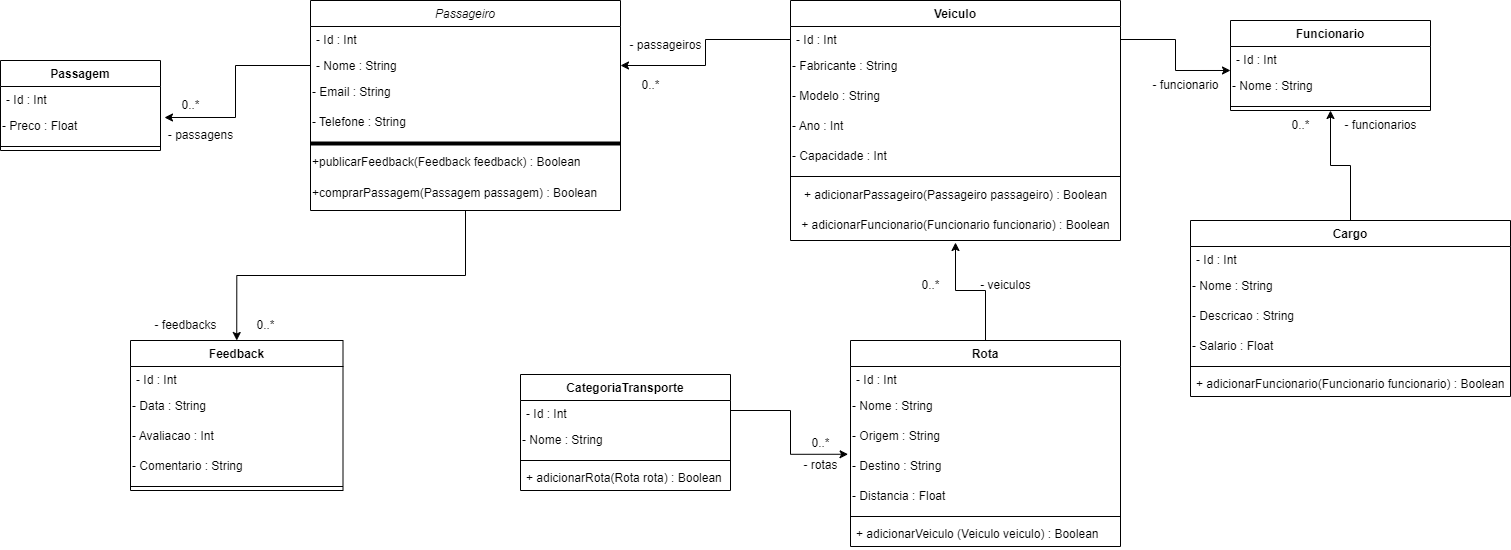

The diagram above was exported from draw.io. Its source (the exported page's mxGraphModel, read from the mxfile embedded in the PNG):
<mxGraphModel dx="1393" dy="789" grid="1" gridSize="10" guides="1" tooltips="1" connect="1" arrows="1" fold="1" page="1" pageScale="1" pageWidth="3300" pageHeight="2339" math="0" shadow="0">
  <root>
    <mxCell id="WIyWlLk6GJQsqaUBKTNV-0" />
    <mxCell id="WIyWlLk6GJQsqaUBKTNV-1" parent="WIyWlLk6GJQsqaUBKTNV-0" />
    <mxCell id="xXUbt9Ss3my-ECUW3MLa-15" style="edgeStyle=orthogonalEdgeStyle;rounded=0;orthogonalLoop=1;jettySize=auto;html=1;exitX=0.5;exitY=1;exitDx=0;exitDy=0;entryX=0.5;entryY=0;entryDx=0;entryDy=0;" parent="WIyWlLk6GJQsqaUBKTNV-1" source="zkfFHV4jXpPFQw0GAbJ--0" target="xXUbt9Ss3my-ECUW3MLa-10" edge="1">
      <mxGeometry relative="1" as="geometry" />
    </mxCell>
    <mxCell id="zkfFHV4jXpPFQw0GAbJ--0" value="Passageiro" style="swimlane;fontStyle=2;align=center;verticalAlign=top;childLayout=stackLayout;horizontal=1;startSize=26;horizontalStack=0;resizeParent=1;resizeLast=0;collapsible=1;marginBottom=0;rounded=0;shadow=0;strokeWidth=1;" parent="WIyWlLk6GJQsqaUBKTNV-1" vertex="1">
      <mxGeometry x="860" y="340" width="310" height="210" as="geometry">
        <mxRectangle x="230" y="140" width="160" height="26" as="alternateBounds" />
      </mxGeometry>
    </mxCell>
    <mxCell id="zkfFHV4jXpPFQw0GAbJ--1" value="- Id : Int" style="text;align=left;verticalAlign=top;spacingLeft=4;spacingRight=4;overflow=hidden;rotatable=0;points=[[0,0.5],[1,0.5]];portConstraint=eastwest;" parent="zkfFHV4jXpPFQw0GAbJ--0" vertex="1">
      <mxGeometry y="26" width="310" height="26" as="geometry" />
    </mxCell>
    <mxCell id="zkfFHV4jXpPFQw0GAbJ--2" value="- Nome : String" style="text;align=left;verticalAlign=top;spacingLeft=4;spacingRight=4;overflow=hidden;rotatable=0;points=[[0,0.5],[1,0.5]];portConstraint=eastwest;rounded=0;shadow=0;html=0;" parent="zkfFHV4jXpPFQw0GAbJ--0" vertex="1">
      <mxGeometry y="52" width="310" height="26" as="geometry" />
    </mxCell>
    <mxCell id="xXUbt9Ss3my-ECUW3MLa-1" value="- Email : String" style="text;html=1;align=left;verticalAlign=top;resizable=0;points=[];autosize=1;strokeColor=none;fillColor=none;labelPosition=center;verticalLabelPosition=middle;" parent="zkfFHV4jXpPFQw0GAbJ--0" vertex="1">
      <mxGeometry y="78" width="310" height="30" as="geometry" />
    </mxCell>
    <mxCell id="xXUbt9Ss3my-ECUW3MLa-3" value="- Telefone : String" style="text;html=1;align=left;verticalAlign=top;resizable=0;points=[];autosize=1;strokeColor=none;fillColor=none;" parent="zkfFHV4jXpPFQw0GAbJ--0" vertex="1">
      <mxGeometry y="108" width="310" height="30" as="geometry" />
    </mxCell>
    <mxCell id="xXUbt9Ss3my-ECUW3MLa-7" value="" style="line;strokeWidth=4;html=1;perimeter=backbonePerimeter;points=[];outlineConnect=0;" parent="zkfFHV4jXpPFQw0GAbJ--0" vertex="1">
      <mxGeometry y="138" width="310" height="10" as="geometry" />
    </mxCell>
    <mxCell id="xXUbt9Ss3my-ECUW3MLa-8" value="+publicarFeedback(Feedback feedback) : Boolean" style="text;html=1;align=left;verticalAlign=top;resizable=0;points=[];autosize=1;strokeColor=none;fillColor=none;" parent="zkfFHV4jXpPFQw0GAbJ--0" vertex="1">
      <mxGeometry y="148" width="310" height="30" as="geometry" />
    </mxCell>
    <mxCell id="xXUbt9Ss3my-ECUW3MLa-9" value="+comprarPassagem(Passagem passagem) : Boolean" style="text;html=1;align=left;verticalAlign=middle;resizable=0;points=[];autosize=1;strokeColor=none;fillColor=none;" parent="zkfFHV4jXpPFQw0GAbJ--0" vertex="1">
      <mxGeometry y="178" width="310" height="30" as="geometry" />
    </mxCell>
    <mxCell id="xXUbt9Ss3my-ECUW3MLa-16" value="- feedbacks" style="text;html=1;align=center;verticalAlign=middle;resizable=0;points=[];autosize=1;strokeColor=none;fillColor=none;" parent="WIyWlLk6GJQsqaUBKTNV-1" vertex="1">
      <mxGeometry x="690" y="650" width="90" height="30" as="geometry" />
    </mxCell>
    <mxCell id="xXUbt9Ss3my-ECUW3MLa-17" value="0..*" style="text;html=1;align=center;verticalAlign=middle;resizable=0;points=[];autosize=1;strokeColor=none;fillColor=none;" parent="WIyWlLk6GJQsqaUBKTNV-1" vertex="1">
      <mxGeometry x="795" y="650" width="40" height="30" as="geometry" />
    </mxCell>
    <mxCell id="xXUbt9Ss3my-ECUW3MLa-10" value="Feedback" style="swimlane;fontStyle=1;align=center;verticalAlign=top;childLayout=stackLayout;horizontal=1;startSize=26;horizontalStack=0;resizeParent=1;resizeParentMax=0;resizeLast=0;collapsible=1;marginBottom=0;whiteSpace=wrap;html=1;" parent="WIyWlLk6GJQsqaUBKTNV-1" vertex="1">
      <mxGeometry x="680" y="680" width="212.5" height="150" as="geometry" />
    </mxCell>
    <mxCell id="xXUbt9Ss3my-ECUW3MLa-11" value="- Id : Int" style="text;strokeColor=none;fillColor=none;align=left;verticalAlign=top;spacingLeft=4;spacingRight=4;overflow=hidden;rotatable=0;points=[[0,0.5],[1,0.5]];portConstraint=eastwest;whiteSpace=wrap;html=1;" parent="xXUbt9Ss3my-ECUW3MLa-10" vertex="1">
      <mxGeometry y="26" width="212.5" height="26" as="geometry" />
    </mxCell>
    <mxCell id="xXUbt9Ss3my-ECUW3MLa-18" value="- Data : String" style="text;html=1;align=left;verticalAlign=top;resizable=0;points=[];autosize=1;strokeColor=none;fillColor=none;" parent="xXUbt9Ss3my-ECUW3MLa-10" vertex="1">
      <mxGeometry y="52" width="212.5" height="30" as="geometry" />
    </mxCell>
    <mxCell id="xXUbt9Ss3my-ECUW3MLa-19" value="- Avaliacao : Int" style="text;html=1;align=left;verticalAlign=top;resizable=0;points=[];autosize=1;strokeColor=none;fillColor=none;" parent="xXUbt9Ss3my-ECUW3MLa-10" vertex="1">
      <mxGeometry y="82" width="212.5" height="30" as="geometry" />
    </mxCell>
    <mxCell id="xXUbt9Ss3my-ECUW3MLa-20" value="- Comentario : String" style="text;html=1;align=left;verticalAlign=top;resizable=0;points=[];autosize=1;strokeColor=none;fillColor=none;" parent="xXUbt9Ss3my-ECUW3MLa-10" vertex="1">
      <mxGeometry y="112" width="212.5" height="30" as="geometry" />
    </mxCell>
    <mxCell id="xXUbt9Ss3my-ECUW3MLa-12" value="" style="line;strokeWidth=1;fillColor=none;align=left;verticalAlign=middle;spacingTop=-1;spacingLeft=3;spacingRight=3;rotatable=0;labelPosition=right;points=[];portConstraint=eastwest;strokeColor=inherit;" parent="xXUbt9Ss3my-ECUW3MLa-10" vertex="1">
      <mxGeometry y="142" width="212.5" height="8" as="geometry" />
    </mxCell>
    <mxCell id="xXUbt9Ss3my-ECUW3MLa-21" value="Passagem" style="swimlane;fontStyle=1;align=center;verticalAlign=top;childLayout=stackLayout;horizontal=1;startSize=26;horizontalStack=0;resizeParent=1;resizeParentMax=0;resizeLast=0;collapsible=1;marginBottom=0;whiteSpace=wrap;html=1;" parent="WIyWlLk6GJQsqaUBKTNV-1" vertex="1">
      <mxGeometry x="550" y="400" width="160" height="90" as="geometry" />
    </mxCell>
    <mxCell id="xXUbt9Ss3my-ECUW3MLa-22" value="- Id : Int" style="text;strokeColor=none;fillColor=none;align=left;verticalAlign=top;spacingLeft=4;spacingRight=4;overflow=hidden;rotatable=0;points=[[0,0.5],[1,0.5]];portConstraint=eastwest;whiteSpace=wrap;html=1;" parent="xXUbt9Ss3my-ECUW3MLa-21" vertex="1">
      <mxGeometry y="26" width="160" height="26" as="geometry" />
    </mxCell>
    <mxCell id="xXUbt9Ss3my-ECUW3MLa-25" value="- Preco : Float" style="text;html=1;align=left;verticalAlign=top;resizable=0;points=[];autosize=1;strokeColor=none;fillColor=none;" parent="xXUbt9Ss3my-ECUW3MLa-21" vertex="1">
      <mxGeometry y="52" width="160" height="30" as="geometry" />
    </mxCell>
    <mxCell id="xXUbt9Ss3my-ECUW3MLa-23" value="" style="line;strokeWidth=1;fillColor=none;align=left;verticalAlign=middle;spacingTop=-1;spacingLeft=3;spacingRight=3;rotatable=0;labelPosition=right;points=[];portConstraint=eastwest;strokeColor=inherit;" parent="xXUbt9Ss3my-ECUW3MLa-21" vertex="1">
      <mxGeometry y="82" width="160" height="8" as="geometry" />
    </mxCell>
    <mxCell id="xXUbt9Ss3my-ECUW3MLa-26" style="edgeStyle=orthogonalEdgeStyle;rounded=0;orthogonalLoop=1;jettySize=auto;html=1;exitX=0;exitY=0.5;exitDx=0;exitDy=0;entryX=1.025;entryY=1.192;entryDx=0;entryDy=0;entryPerimeter=0;" parent="WIyWlLk6GJQsqaUBKTNV-1" source="zkfFHV4jXpPFQw0GAbJ--2" target="xXUbt9Ss3my-ECUW3MLa-22" edge="1">
      <mxGeometry relative="1" as="geometry" />
    </mxCell>
    <mxCell id="xXUbt9Ss3my-ECUW3MLa-27" value="- passagens" style="text;html=1;align=center;verticalAlign=middle;resizable=0;points=[];autosize=1;strokeColor=none;fillColor=none;" parent="WIyWlLk6GJQsqaUBKTNV-1" vertex="1">
      <mxGeometry x="705" y="460" width="90" height="30" as="geometry" />
    </mxCell>
    <mxCell id="xXUbt9Ss3my-ECUW3MLa-28" value="0..*" style="text;html=1;align=center;verticalAlign=middle;resizable=0;points=[];autosize=1;strokeColor=none;fillColor=none;" parent="WIyWlLk6GJQsqaUBKTNV-1" vertex="1">
      <mxGeometry x="720" y="430" width="40" height="30" as="geometry" />
    </mxCell>
    <mxCell id="xXUbt9Ss3my-ECUW3MLa-29" value="Veiculo" style="swimlane;fontStyle=1;align=center;verticalAlign=top;childLayout=stackLayout;horizontal=1;startSize=26;horizontalStack=0;resizeParent=1;resizeParentMax=0;resizeLast=0;collapsible=1;marginBottom=0;whiteSpace=wrap;html=1;" parent="WIyWlLk6GJQsqaUBKTNV-1" vertex="1">
      <mxGeometry x="1340" y="340" width="330" height="240" as="geometry" />
    </mxCell>
    <mxCell id="xXUbt9Ss3my-ECUW3MLa-30" value="- Id : Int" style="text;strokeColor=none;fillColor=none;align=left;verticalAlign=top;spacingLeft=4;spacingRight=4;overflow=hidden;rotatable=0;points=[[0,0.5],[1,0.5]];portConstraint=eastwest;whiteSpace=wrap;html=1;" parent="xXUbt9Ss3my-ECUW3MLa-29" vertex="1">
      <mxGeometry y="26" width="330" height="26" as="geometry" />
    </mxCell>
    <mxCell id="xXUbt9Ss3my-ECUW3MLa-35" value="- Fabricante : String&lt;br&gt;" style="text;html=1;align=left;verticalAlign=top;resizable=0;points=[];autosize=1;strokeColor=none;fillColor=none;" parent="xXUbt9Ss3my-ECUW3MLa-29" vertex="1">
      <mxGeometry y="52" width="330" height="30" as="geometry" />
    </mxCell>
    <mxCell id="xXUbt9Ss3my-ECUW3MLa-34" value="- Modelo : String&amp;nbsp;" style="text;html=1;align=left;verticalAlign=top;resizable=0;points=[];autosize=1;strokeColor=none;fillColor=none;" parent="xXUbt9Ss3my-ECUW3MLa-29" vertex="1">
      <mxGeometry y="82" width="330" height="30" as="geometry" />
    </mxCell>
    <mxCell id="xXUbt9Ss3my-ECUW3MLa-37" value="- Ano : Int" style="text;html=1;align=left;verticalAlign=top;resizable=0;points=[];autosize=1;strokeColor=none;fillColor=none;" parent="xXUbt9Ss3my-ECUW3MLa-29" vertex="1">
      <mxGeometry y="112" width="330" height="30" as="geometry" />
    </mxCell>
    <mxCell id="xXUbt9Ss3my-ECUW3MLa-38" value="- Capacidade : Int&lt;br&gt;" style="text;html=1;align=left;verticalAlign=top;resizable=0;points=[];autosize=1;strokeColor=none;fillColor=none;" parent="xXUbt9Ss3my-ECUW3MLa-29" vertex="1">
      <mxGeometry y="142" width="330" height="30" as="geometry" />
    </mxCell>
    <mxCell id="xXUbt9Ss3my-ECUW3MLa-31" value="" style="line;strokeWidth=1;fillColor=none;align=left;verticalAlign=middle;spacingTop=-1;spacingLeft=3;spacingRight=3;rotatable=0;labelPosition=right;points=[];portConstraint=eastwest;strokeColor=inherit;" parent="xXUbt9Ss3my-ECUW3MLa-29" vertex="1">
      <mxGeometry y="172" width="330" height="8" as="geometry" />
    </mxCell>
    <mxCell id="xXUbt9Ss3my-ECUW3MLa-39" value="+ adicionarPassageiro(Passageiro passageiro) : Boolean" style="text;html=1;align=center;verticalAlign=middle;resizable=0;points=[];autosize=1;strokeColor=none;fillColor=none;" parent="xXUbt9Ss3my-ECUW3MLa-29" vertex="1">
      <mxGeometry y="180" width="330" height="30" as="geometry" />
    </mxCell>
    <mxCell id="xXUbt9Ss3my-ECUW3MLa-50" value="+ adicionarFuncionario(Funcionario funcionario) : Boolean" style="text;html=1;align=center;verticalAlign=middle;resizable=0;points=[];autosize=1;strokeColor=none;fillColor=none;" parent="xXUbt9Ss3my-ECUW3MLa-29" vertex="1">
      <mxGeometry y="210" width="330" height="30" as="geometry" />
    </mxCell>
    <mxCell id="xXUbt9Ss3my-ECUW3MLa-40" style="edgeStyle=orthogonalEdgeStyle;rounded=0;orthogonalLoop=1;jettySize=auto;html=1;exitX=0;exitY=0.5;exitDx=0;exitDy=0;" parent="WIyWlLk6GJQsqaUBKTNV-1" source="xXUbt9Ss3my-ECUW3MLa-30" target="zkfFHV4jXpPFQw0GAbJ--2" edge="1">
      <mxGeometry relative="1" as="geometry" />
    </mxCell>
    <mxCell id="xXUbt9Ss3my-ECUW3MLa-41" value="- passageiros" style="text;html=1;align=center;verticalAlign=middle;resizable=0;points=[];autosize=1;strokeColor=none;fillColor=none;" parent="WIyWlLk6GJQsqaUBKTNV-1" vertex="1">
      <mxGeometry x="1165" y="370" width="100" height="30" as="geometry" />
    </mxCell>
    <mxCell id="xXUbt9Ss3my-ECUW3MLa-42" value="0..*" style="text;html=1;align=center;verticalAlign=middle;resizable=0;points=[];autosize=1;strokeColor=none;fillColor=none;" parent="WIyWlLk6GJQsqaUBKTNV-1" vertex="1">
      <mxGeometry x="1180" y="410" width="40" height="30" as="geometry" />
    </mxCell>
    <mxCell id="xXUbt9Ss3my-ECUW3MLa-43" value="Funcionario" style="swimlane;fontStyle=1;align=center;verticalAlign=top;childLayout=stackLayout;horizontal=1;startSize=26;horizontalStack=0;resizeParent=1;resizeParentMax=0;resizeLast=0;collapsible=1;marginBottom=0;whiteSpace=wrap;html=1;" parent="WIyWlLk6GJQsqaUBKTNV-1" vertex="1">
      <mxGeometry x="1780" y="360" width="200" height="90" as="geometry" />
    </mxCell>
    <mxCell id="xXUbt9Ss3my-ECUW3MLa-44" value="- Id : Int" style="text;strokeColor=none;fillColor=none;align=left;verticalAlign=top;spacingLeft=4;spacingRight=4;overflow=hidden;rotatable=0;points=[[0,0.5],[1,0.5]];portConstraint=eastwest;whiteSpace=wrap;html=1;" parent="xXUbt9Ss3my-ECUW3MLa-43" vertex="1">
      <mxGeometry y="26" width="200" height="26" as="geometry" />
    </mxCell>
    <mxCell id="xXUbt9Ss3my-ECUW3MLa-48" value="- Nome : String" style="text;html=1;align=left;verticalAlign=top;resizable=0;points=[];autosize=1;strokeColor=none;fillColor=none;" parent="xXUbt9Ss3my-ECUW3MLa-43" vertex="1">
      <mxGeometry y="52" width="200" height="30" as="geometry" />
    </mxCell>
    <mxCell id="xXUbt9Ss3my-ECUW3MLa-45" value="" style="line;strokeWidth=1;fillColor=none;align=left;verticalAlign=middle;spacingTop=-1;spacingLeft=3;spacingRight=3;rotatable=0;labelPosition=right;points=[];portConstraint=eastwest;strokeColor=inherit;" parent="xXUbt9Ss3my-ECUW3MLa-43" vertex="1">
      <mxGeometry y="82" width="200" height="8" as="geometry" />
    </mxCell>
    <mxCell id="xXUbt9Ss3my-ECUW3MLa-49" value="- funcionario" style="text;html=1;align=center;verticalAlign=middle;resizable=0;points=[];autosize=1;strokeColor=none;fillColor=none;" parent="WIyWlLk6GJQsqaUBKTNV-1" vertex="1">
      <mxGeometry x="1690" y="410" width="90" height="30" as="geometry" />
    </mxCell>
    <mxCell id="xXUbt9Ss3my-ECUW3MLa-51" style="edgeStyle=orthogonalEdgeStyle;rounded=0;orthogonalLoop=1;jettySize=auto;html=1;exitX=1;exitY=0.5;exitDx=0;exitDy=0;entryX=0;entryY=-0.067;entryDx=0;entryDy=0;entryPerimeter=0;" parent="WIyWlLk6GJQsqaUBKTNV-1" source="xXUbt9Ss3my-ECUW3MLa-30" target="xXUbt9Ss3my-ECUW3MLa-48" edge="1">
      <mxGeometry relative="1" as="geometry" />
    </mxCell>
    <mxCell id="xXUbt9Ss3my-ECUW3MLa-71" style="edgeStyle=orthogonalEdgeStyle;rounded=0;orthogonalLoop=1;jettySize=auto;html=1;exitX=0.5;exitY=0;exitDx=0;exitDy=0;entryX=0.5;entryY=1.067;entryDx=0;entryDy=0;entryPerimeter=0;" parent="WIyWlLk6GJQsqaUBKTNV-1" source="xXUbt9Ss3my-ECUW3MLa-52" target="xXUbt9Ss3my-ECUW3MLa-50" edge="1">
      <mxGeometry relative="1" as="geometry" />
    </mxCell>
    <mxCell id="xXUbt9Ss3my-ECUW3MLa-52" value="Rota" style="swimlane;fontStyle=1;align=center;verticalAlign=top;childLayout=stackLayout;horizontal=1;startSize=26;horizontalStack=0;resizeParent=1;resizeParentMax=0;resizeLast=0;collapsible=1;marginBottom=0;whiteSpace=wrap;html=1;" parent="WIyWlLk6GJQsqaUBKTNV-1" vertex="1">
      <mxGeometry x="1400" y="680" width="270" height="206" as="geometry" />
    </mxCell>
    <mxCell id="xXUbt9Ss3my-ECUW3MLa-53" value="- Id : Int" style="text;strokeColor=none;fillColor=none;align=left;verticalAlign=top;spacingLeft=4;spacingRight=4;overflow=hidden;rotatable=0;points=[[0,0.5],[1,0.5]];portConstraint=eastwest;whiteSpace=wrap;html=1;" parent="xXUbt9Ss3my-ECUW3MLa-52" vertex="1">
      <mxGeometry y="26" width="270" height="26" as="geometry" />
    </mxCell>
    <mxCell id="xXUbt9Ss3my-ECUW3MLa-67" value="- Nome : String" style="text;html=1;align=left;verticalAlign=top;resizable=0;points=[];autosize=1;strokeColor=none;fillColor=none;" parent="xXUbt9Ss3my-ECUW3MLa-52" vertex="1">
      <mxGeometry y="52" width="270" height="30" as="geometry" />
    </mxCell>
    <mxCell id="xXUbt9Ss3my-ECUW3MLa-68" value="- Origem : String" style="text;html=1;align=left;verticalAlign=top;resizable=0;points=[];autosize=1;strokeColor=none;fillColor=none;" parent="xXUbt9Ss3my-ECUW3MLa-52" vertex="1">
      <mxGeometry y="82" width="270" height="30" as="geometry" />
    </mxCell>
    <mxCell id="xXUbt9Ss3my-ECUW3MLa-69" value="- Destino : String" style="text;html=1;align=left;verticalAlign=top;resizable=0;points=[];autosize=1;strokeColor=none;fillColor=none;" parent="xXUbt9Ss3my-ECUW3MLa-52" vertex="1">
      <mxGeometry y="112" width="270" height="30" as="geometry" />
    </mxCell>
    <mxCell id="xXUbt9Ss3my-ECUW3MLa-70" value="- Distancia : Float" style="text;html=1;align=left;verticalAlign=top;resizable=0;points=[];autosize=1;strokeColor=none;fillColor=none;" parent="xXUbt9Ss3my-ECUW3MLa-52" vertex="1">
      <mxGeometry y="142" width="270" height="30" as="geometry" />
    </mxCell>
    <mxCell id="xXUbt9Ss3my-ECUW3MLa-54" value="" style="line;strokeWidth=1;fillColor=none;align=left;verticalAlign=middle;spacingTop=-1;spacingLeft=3;spacingRight=3;rotatable=0;labelPosition=right;points=[];portConstraint=eastwest;strokeColor=inherit;" parent="xXUbt9Ss3my-ECUW3MLa-52" vertex="1">
      <mxGeometry y="172" width="270" height="8" as="geometry" />
    </mxCell>
    <mxCell id="xXUbt9Ss3my-ECUW3MLa-55" value="+ adicionarVeiculo (Veiculo veiculo) : Boolean" style="text;strokeColor=none;fillColor=none;align=left;verticalAlign=top;spacingLeft=4;spacingRight=4;overflow=hidden;rotatable=0;points=[[0,0.5],[1,0.5]];portConstraint=eastwest;whiteSpace=wrap;html=1;" parent="xXUbt9Ss3my-ECUW3MLa-52" vertex="1">
      <mxGeometry y="180" width="270" height="26" as="geometry" />
    </mxCell>
    <mxCell id="xXUbt9Ss3my-ECUW3MLa-63" style="edgeStyle=orthogonalEdgeStyle;rounded=0;orthogonalLoop=1;jettySize=auto;html=1;exitX=0.5;exitY=0;exitDx=0;exitDy=0;entryX=0.5;entryY=1;entryDx=0;entryDy=0;" parent="WIyWlLk6GJQsqaUBKTNV-1" source="xXUbt9Ss3my-ECUW3MLa-56" target="xXUbt9Ss3my-ECUW3MLa-43" edge="1">
      <mxGeometry relative="1" as="geometry" />
    </mxCell>
    <mxCell id="xXUbt9Ss3my-ECUW3MLa-56" value="Cargo" style="swimlane;fontStyle=1;align=center;verticalAlign=top;childLayout=stackLayout;horizontal=1;startSize=26;horizontalStack=0;resizeParent=1;resizeParentMax=0;resizeLast=0;collapsible=1;marginBottom=0;whiteSpace=wrap;html=1;" parent="WIyWlLk6GJQsqaUBKTNV-1" vertex="1">
      <mxGeometry x="1740" y="560" width="320" height="176" as="geometry" />
    </mxCell>
    <mxCell id="xXUbt9Ss3my-ECUW3MLa-57" value="- Id : Int" style="text;strokeColor=none;fillColor=none;align=left;verticalAlign=top;spacingLeft=4;spacingRight=4;overflow=hidden;rotatable=0;points=[[0,0.5],[1,0.5]];portConstraint=eastwest;whiteSpace=wrap;html=1;" parent="xXUbt9Ss3my-ECUW3MLa-56" vertex="1">
      <mxGeometry y="26" width="320" height="26" as="geometry" />
    </mxCell>
    <mxCell id="xXUbt9Ss3my-ECUW3MLa-60" value="- Nome : String" style="text;html=1;align=left;verticalAlign=top;resizable=0;points=[];autosize=1;strokeColor=none;fillColor=none;" parent="xXUbt9Ss3my-ECUW3MLa-56" vertex="1">
      <mxGeometry y="52" width="320" height="30" as="geometry" />
    </mxCell>
    <mxCell id="xXUbt9Ss3my-ECUW3MLa-61" value="- Descricao : String" style="text;html=1;align=left;verticalAlign=top;resizable=0;points=[];autosize=1;strokeColor=none;fillColor=none;" parent="xXUbt9Ss3my-ECUW3MLa-56" vertex="1">
      <mxGeometry y="82" width="320" height="30" as="geometry" />
    </mxCell>
    <mxCell id="xXUbt9Ss3my-ECUW3MLa-62" value="- Salario : Float" style="text;html=1;align=left;verticalAlign=top;resizable=0;points=[];autosize=1;strokeColor=none;fillColor=none;" parent="xXUbt9Ss3my-ECUW3MLa-56" vertex="1">
      <mxGeometry y="112" width="320" height="30" as="geometry" />
    </mxCell>
    <mxCell id="xXUbt9Ss3my-ECUW3MLa-58" value="" style="line;strokeWidth=1;fillColor=none;align=left;verticalAlign=middle;spacingTop=-1;spacingLeft=3;spacingRight=3;rotatable=0;labelPosition=right;points=[];portConstraint=eastwest;strokeColor=inherit;" parent="xXUbt9Ss3my-ECUW3MLa-56" vertex="1">
      <mxGeometry y="142" width="320" height="8" as="geometry" />
    </mxCell>
    <mxCell id="xXUbt9Ss3my-ECUW3MLa-59" value="+ adicionarFuncionario(Funcionario funcionario) : Boolean" style="text;strokeColor=none;fillColor=none;align=left;verticalAlign=top;spacingLeft=4;spacingRight=4;overflow=hidden;rotatable=0;points=[[0,0.5],[1,0.5]];portConstraint=eastwest;whiteSpace=wrap;html=1;" parent="xXUbt9Ss3my-ECUW3MLa-56" vertex="1">
      <mxGeometry y="150" width="320" height="26" as="geometry" />
    </mxCell>
    <mxCell id="xXUbt9Ss3my-ECUW3MLa-64" value="- funcionarios" style="text;html=1;align=center;verticalAlign=middle;resizable=0;points=[];autosize=1;strokeColor=none;fillColor=none;" parent="WIyWlLk6GJQsqaUBKTNV-1" vertex="1">
      <mxGeometry x="1880" y="450" width="100" height="30" as="geometry" />
    </mxCell>
    <mxCell id="xXUbt9Ss3my-ECUW3MLa-65" value="0..*" style="text;html=1;align=center;verticalAlign=middle;resizable=0;points=[];autosize=1;strokeColor=none;fillColor=none;" parent="WIyWlLk6GJQsqaUBKTNV-1" vertex="1">
      <mxGeometry x="1830" y="450" width="40" height="30" as="geometry" />
    </mxCell>
    <mxCell id="xXUbt9Ss3my-ECUW3MLa-72" value="- veiculos" style="text;html=1;align=center;verticalAlign=middle;resizable=0;points=[];autosize=1;strokeColor=none;fillColor=none;" parent="WIyWlLk6GJQsqaUBKTNV-1" vertex="1">
      <mxGeometry x="1520" y="610" width="70" height="30" as="geometry" />
    </mxCell>
    <mxCell id="xXUbt9Ss3my-ECUW3MLa-73" value="0..*" style="text;html=1;align=center;verticalAlign=middle;resizable=0;points=[];autosize=1;strokeColor=none;fillColor=none;" parent="WIyWlLk6GJQsqaUBKTNV-1" vertex="1">
      <mxGeometry x="1460" y="610" width="40" height="30" as="geometry" />
    </mxCell>
    <mxCell id="xXUbt9Ss3my-ECUW3MLa-74" value="CategoriaTransporte" style="swimlane;fontStyle=1;align=center;verticalAlign=top;childLayout=stackLayout;horizontal=1;startSize=26;horizontalStack=0;resizeParent=1;resizeParentMax=0;resizeLast=0;collapsible=1;marginBottom=0;whiteSpace=wrap;html=1;" parent="WIyWlLk6GJQsqaUBKTNV-1" vertex="1">
      <mxGeometry x="1070" y="714" width="210" height="116" as="geometry" />
    </mxCell>
    <mxCell id="xXUbt9Ss3my-ECUW3MLa-75" value="- Id : Int" style="text;strokeColor=none;fillColor=none;align=left;verticalAlign=top;spacingLeft=4;spacingRight=4;overflow=hidden;rotatable=0;points=[[0,0.5],[1,0.5]];portConstraint=eastwest;whiteSpace=wrap;html=1;" parent="xXUbt9Ss3my-ECUW3MLa-74" vertex="1">
      <mxGeometry y="26" width="210" height="26" as="geometry" />
    </mxCell>
    <mxCell id="xXUbt9Ss3my-ECUW3MLa-78" value="- Nome : String" style="text;html=1;align=left;verticalAlign=top;resizable=0;points=[];autosize=1;strokeColor=none;fillColor=none;" parent="xXUbt9Ss3my-ECUW3MLa-74" vertex="1">
      <mxGeometry y="52" width="210" height="30" as="geometry" />
    </mxCell>
    <mxCell id="xXUbt9Ss3my-ECUW3MLa-76" value="" style="line;strokeWidth=1;fillColor=none;align=left;verticalAlign=middle;spacingTop=-1;spacingLeft=3;spacingRight=3;rotatable=0;labelPosition=right;points=[];portConstraint=eastwest;strokeColor=inherit;" parent="xXUbt9Ss3my-ECUW3MLa-74" vertex="1">
      <mxGeometry y="82" width="210" height="8" as="geometry" />
    </mxCell>
    <mxCell id="xXUbt9Ss3my-ECUW3MLa-77" value="+ adicionarRota(Rota rota) : Boolean" style="text;strokeColor=none;fillColor=none;align=left;verticalAlign=top;spacingLeft=4;spacingRight=4;overflow=hidden;rotatable=0;points=[[0,0.5],[1,0.5]];portConstraint=eastwest;whiteSpace=wrap;html=1;" parent="xXUbt9Ss3my-ECUW3MLa-74" vertex="1">
      <mxGeometry y="90" width="210" height="26" as="geometry" />
    </mxCell>
    <mxCell id="xXUbt9Ss3my-ECUW3MLa-80" style="edgeStyle=orthogonalEdgeStyle;rounded=0;orthogonalLoop=1;jettySize=auto;html=1;entryX=-0.009;entryY=0.151;entryDx=0;entryDy=0;entryPerimeter=0;" parent="WIyWlLk6GJQsqaUBKTNV-1" edge="1">
      <mxGeometry relative="1" as="geometry">
        <mxPoint x="1280" y="750" as="sourcePoint" />
        <mxPoint x="1397.57" y="793.7600000000002" as="targetPoint" />
        <Array as="points">
          <mxPoint x="1340" y="750" />
          <mxPoint x="1340" y="794" />
        </Array>
      </mxGeometry>
    </mxCell>
    <mxCell id="xXUbt9Ss3my-ECUW3MLa-81" value="- rotas" style="text;html=1;align=center;verticalAlign=middle;resizable=0;points=[];autosize=1;strokeColor=none;fillColor=none;" parent="WIyWlLk6GJQsqaUBKTNV-1" vertex="1">
      <mxGeometry x="1340" y="790" width="60" height="30" as="geometry" />
    </mxCell>
    <mxCell id="xXUbt9Ss3my-ECUW3MLa-82" value="0..*" style="text;html=1;align=center;verticalAlign=middle;resizable=0;points=[];autosize=1;strokeColor=none;fillColor=none;" parent="WIyWlLk6GJQsqaUBKTNV-1" vertex="1">
      <mxGeometry x="1350" y="768" width="40" height="30" as="geometry" />
    </mxCell>
  </root>
</mxGraphModel>